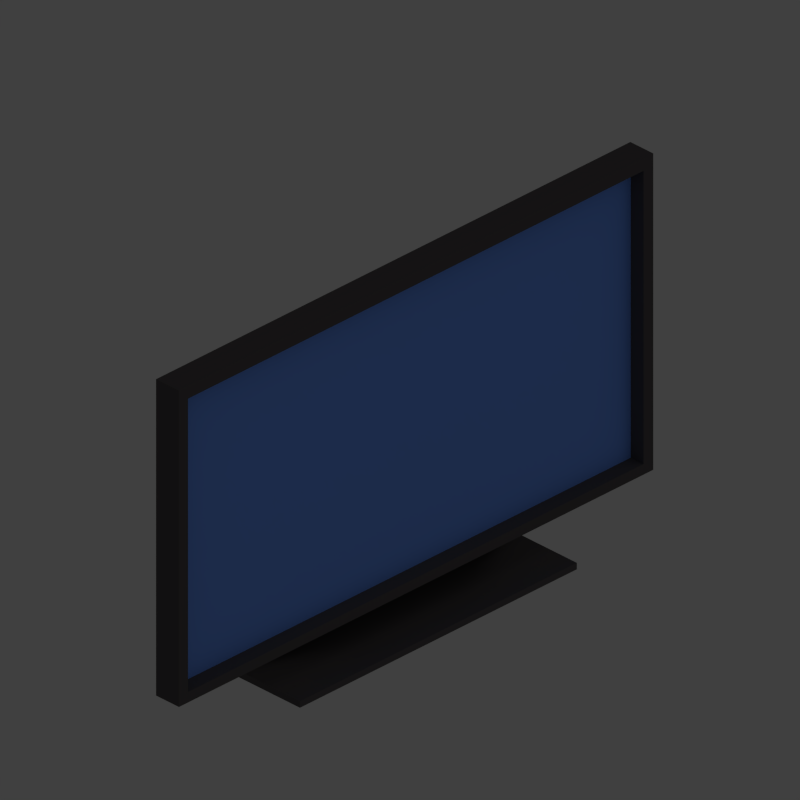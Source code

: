 # Source: tv.blend  (saved by Blender 2.76.0; exported with 4.5.12 LTS)
import bpy
from mathutils import Matrix  # noqa: F401  (used for matrix-valued properties, if any)

bpy.ops.wm.read_factory_settings(use_empty=True)
scene = bpy.context.scene
scene.name = 'Scene'

# ---- collections
col_collection_2 = bpy.data.collections.new('Collection 2'); scene.collection.children.link(col_collection_2)
col_collection_11 = bpy.data.collections.new('Collection 11'); scene.collection.children.link(col_collection_11)

# ---- materials (node trees are filled in below, after node groups)
mat_bordermat = bpy.data.materials.new('BorderMat')
mat_bordermat.alpha_threshold = 0.0
mat_bordermat.use_transparent_shadow = False
mat_bordermat.diffuse_color = (0.1065, 0.09742, 0.1002, 1.0)
mat_bordermat.roughness = 0.5
mat_bordermat.specular_intensity = 0.1
mat_displaymat = bpy.data.materials.new('DisplayMat')
mat_displaymat.alpha_threshold = 0.0
mat_displaymat.use_transparent_shadow = False
mat_displaymat.diffuse_color = (0.1746, 0.3564, 1.0, 1.0)
mat_displaymat.roughness = 0.5
mat_displaymat.specular_intensity = 0.224

# ---- material node trees

# ---- world
world_world = bpy.data.worlds.new('World'); scene.world = world_world
world_world.color = (0.05088, 0.05088, 0.05088)
world_world.use_sun_shadow = False
world_world.sun_shadow_jitter_overblur = 0.0
world_world.cycles.sampling_method = 'MANUAL'
world_world.cycles.sample_map_resolution = 256

# ---- cameras
cam_camera = bpy.data.cameras.new('Camera')
cam_camera.type = 'ORTHO'
cam_camera.clip_end = 100.0
cam_camera.lens = 35.0
cam_camera.sensor_width = 1.0
cam_camera.sensor_height = 18.0
cam_camera.ortho_scale = 1.3
cam_camera.dof.focus_distance = 0.0
cam_camera.dof.aperture_fstop = 128.0

# ---- lights
light_area = bpy.data.lights.new('Area', 'AREA')
light_area.transmission_factor = 0.0
light_area.energy = 78.54
light_area.shadow_buffer_clip_start = 0.5
light_area.shadow_soft_size = 20.0
light_area.shadow_maximum_resolution = 0.006
light_area.use_absolute_resolution = True
light_area.size = 20.0
light_area.size_y = 0.1
light_area.cycles.use_multiple_importance_sampling = False

# ---- meshes
me_cube_002 = bpy.data.meshes.new('Cube.002')
me_cube_002.from_pydata([(-0.01111, -0.2642, -0.2744), (-0.01111, -0.2642, 0.2729), (-0.01111, 0.2639, -0.2744), (-0.01111, 0.2639, 0.2729), (0.03358, -0.2642, -0.2744), (0.03358, -0.2642, 0.2729), (0.03358, 0.2639, -0.2744), (0.03358, 0.2639, 0.2729), (0.03358, 0.2531, 0.2511), (0.03358, 0.2531, -0.2561), (0.03358, -0.2541, 0.2511), (0.03358, -0.2541, -0.2561), (0.00861, 0.2531, 0.2511), (0.00861, 0.2531, -0.2561), (0.00861, -0.2541, 0.2511), (0.00861, -0.2541, -0.2561)], [], [(1, 3, 2, 0), (3, 7, 6, 2), (7, 5, 10, 8), (5, 1, 0, 4), (0, 2, 6, 4), (5, 7, 3, 1), (10, 11, 15, 14), (6, 7, 8, 9), (5, 4, 11, 10), (4, 6, 9, 11), (9, 8, 12, 13), (11, 9, 13, 15), (8, 10, 14, 12)])
me_cube_002.materials.append(mat_bordermat)
me_cube_002.use_remesh_preserve_volume = False
me_cube_002.use_remesh_preserve_attributes = False
me_cube_002.use_mirror_vertex_groups = False
me_cube_002.update()
me_plane = bpy.data.meshes.new('Plane')
me_plane.from_pydata([(-0.7547, -1.001, -0.04669), (1.17, -1.001, -0.04669), (-0.7547, 0.9994, -0.04669), (1.17, 0.9994, -0.04669), (-0.7547, 0.9994, -0.008275), (-0.7547, -1.001, -0.008275), (1.17, -1.001, -0.008275), (1.17, 0.9994, -0.008275), (-0.9688, 0.9409, -0.04669), (-0.9688, -0.9384, -0.04669), (-0.9688, 0.9409, -0.008275), (-0.9688, -0.9384, -0.008275), (0.2605, 0.3192, 0.1869), (0.2605, -0.3094, 0.1869), (0.1222, 0.3192, 0.1869), (0.1222, -0.3094, 0.1869)], [], [(0, 2, 3, 1), (5, 6, 7, 4), (3, 2, 4, 7), (0, 1, 6, 5), (1, 3, 7, 6), (4, 2, 8, 10), (8, 9, 11, 10), (11, 5, 13, 15), (2, 0, 9, 8), (0, 5, 11, 9), (13, 12, 14, 15), (4, 10, 14, 12), (5, 4, 12, 13), (10, 11, 15, 14)])
me_plane.materials.append(mat_bordermat)
me_plane.use_remesh_preserve_volume = False
me_plane.use_remesh_preserve_attributes = False
me_plane.use_mirror_vertex_groups = False
me_plane.update()
me_cube_003 = bpy.data.meshes.new('Cube.003')
me_cube_003.from_pydata([(0.0, 0.2536, 0.2536), (0.0, 0.2536, -0.2536), (0.0, -0.2536, 0.2536), (0.0, -0.2536, -0.2536)], [], [(0, 2, 3, 1)])
_uv = me_cube_003.uv_layers.new(name='UVMap')
_uv.uv.foreach_set('vector', [1.0, 1.0, -6.682e-08, 1.0, 6.682e-08, 0.0, 1.0, 1.192e-07])
me_cube_003.materials.append(mat_displaymat)
me_cube_003.use_remesh_preserve_volume = False
me_cube_003.use_remesh_preserve_attributes = False
me_cube_003.use_mirror_vertex_groups = False
me_cube_003.update()

# ---- objects
ob_light = bpy.data.objects.new('Light', light_area)
ob_camera = bpy.data.objects.new('Camera', cam_camera)
ob_border = bpy.data.objects.new('Border', me_cube_002)
ob_holder = bpy.data.objects.new('Holder', me_plane)
ob_display = bpy.data.objects.new('Display', me_cube_003)

# ---- transforms, parenting, visibility, modifiers, constraints
ob_light.location = (10.0, 0.0, 10.0)
ob_light.rotation_euler = (0.0, 0.7854, 0.0)
ob_light.lineart.crease_threshold = 0.0
ob_camera.location = (10.0, -10.0, 8.58)
ob_camera.rotation_euler = (1.047, -1.21e-07, 0.7854)
ob_camera.lock_rotations_4d = False
ob_camera.empty_display_type = 'ARROWS'
ob_camera.color = (0.0, 0.0, 0.0, 0.0)
ob_camera.display_type = 'WIRE'
ob_camera.lineart.crease_threshold = 0.0
ob_border.location = (-0.001139, -0.001112, 0.3717)
ob_border.scale = (1.178, 2.064, 1.085)
ob_border.lineart.crease_threshold = 0.0
ob_holder.parent = ob_border
ob_holder.matrix_parent_inverse = Matrix(((0.849, 0.0, 0.0, 0.0009668), (0.0, 0.4844, 0.0, 0.0005385), (0.0, 0.0, 0.922, -0.8631), (0.0, 0.0, 0.0, 1.0)))
ob_holder.location = (-0.005619, 0.0001961, 0.5791)
ob_holder.scale = (0.08025, 0.3182, 0.3182)
ob_holder.lineart.crease_threshold = 0.0
ob_display.parent = ob_border
ob_display.matrix_parent_inverse = Matrix(((0.849, 0.0, 0.0, 0.0009668), (0.0, 0.4844, 0.0, 0.0005385), (0.0, 0.0, 0.922, -0.8631), (0.0, 0.0, 0.0, 1.0)))
ob_display.location = (0.009002, -0.0021, 0.9334)
ob_display.scale = (1.178, 2.064, 1.085)
ob_display.lineart.crease_threshold = 0.0

# ---- collection membership
col_collection_2.objects.link(ob_light)
col_collection_2.objects.link(ob_camera)
col_collection_2.objects.link(ob_border)
col_collection_2.objects.link(ob_holder)
col_collection_2.objects.link(ob_display)
col_collection_11.objects.link(ob_border)
col_collection_11.objects.link(ob_display)

# ---- scene / render settings (as saved in the file)
scene.camera = ob_camera
scene.frame_start = 1; scene.frame_end = 250; scene.frame_set(1)
scene.render.engine = 'BLENDER_EEVEE_NEXT'
scene.render.resolution_x = 256
scene.render.resolution_y = 256
scene.render.dither_intensity = 0.0
scene.render.film_transparent = True
scene.cycles.use_denoising = False
scene.cycles.samples = 10
scene.cycles.sampling_pattern = 'TABULATED_SOBOL'
scene.cycles.light_sampling_threshold = 0.0
scene.cycles.use_adaptive_sampling = False
scene.cycles.use_light_tree = False
scene.cycles.blur_glossy = 0.0
scene.cycles.pixel_filter_type = 'GAUSSIAN'
scene.cycles.sample_clamp_indirect = 0.0
scene.view_settings.view_transform = 'Standard'
bpy.context.view_layer.update()
